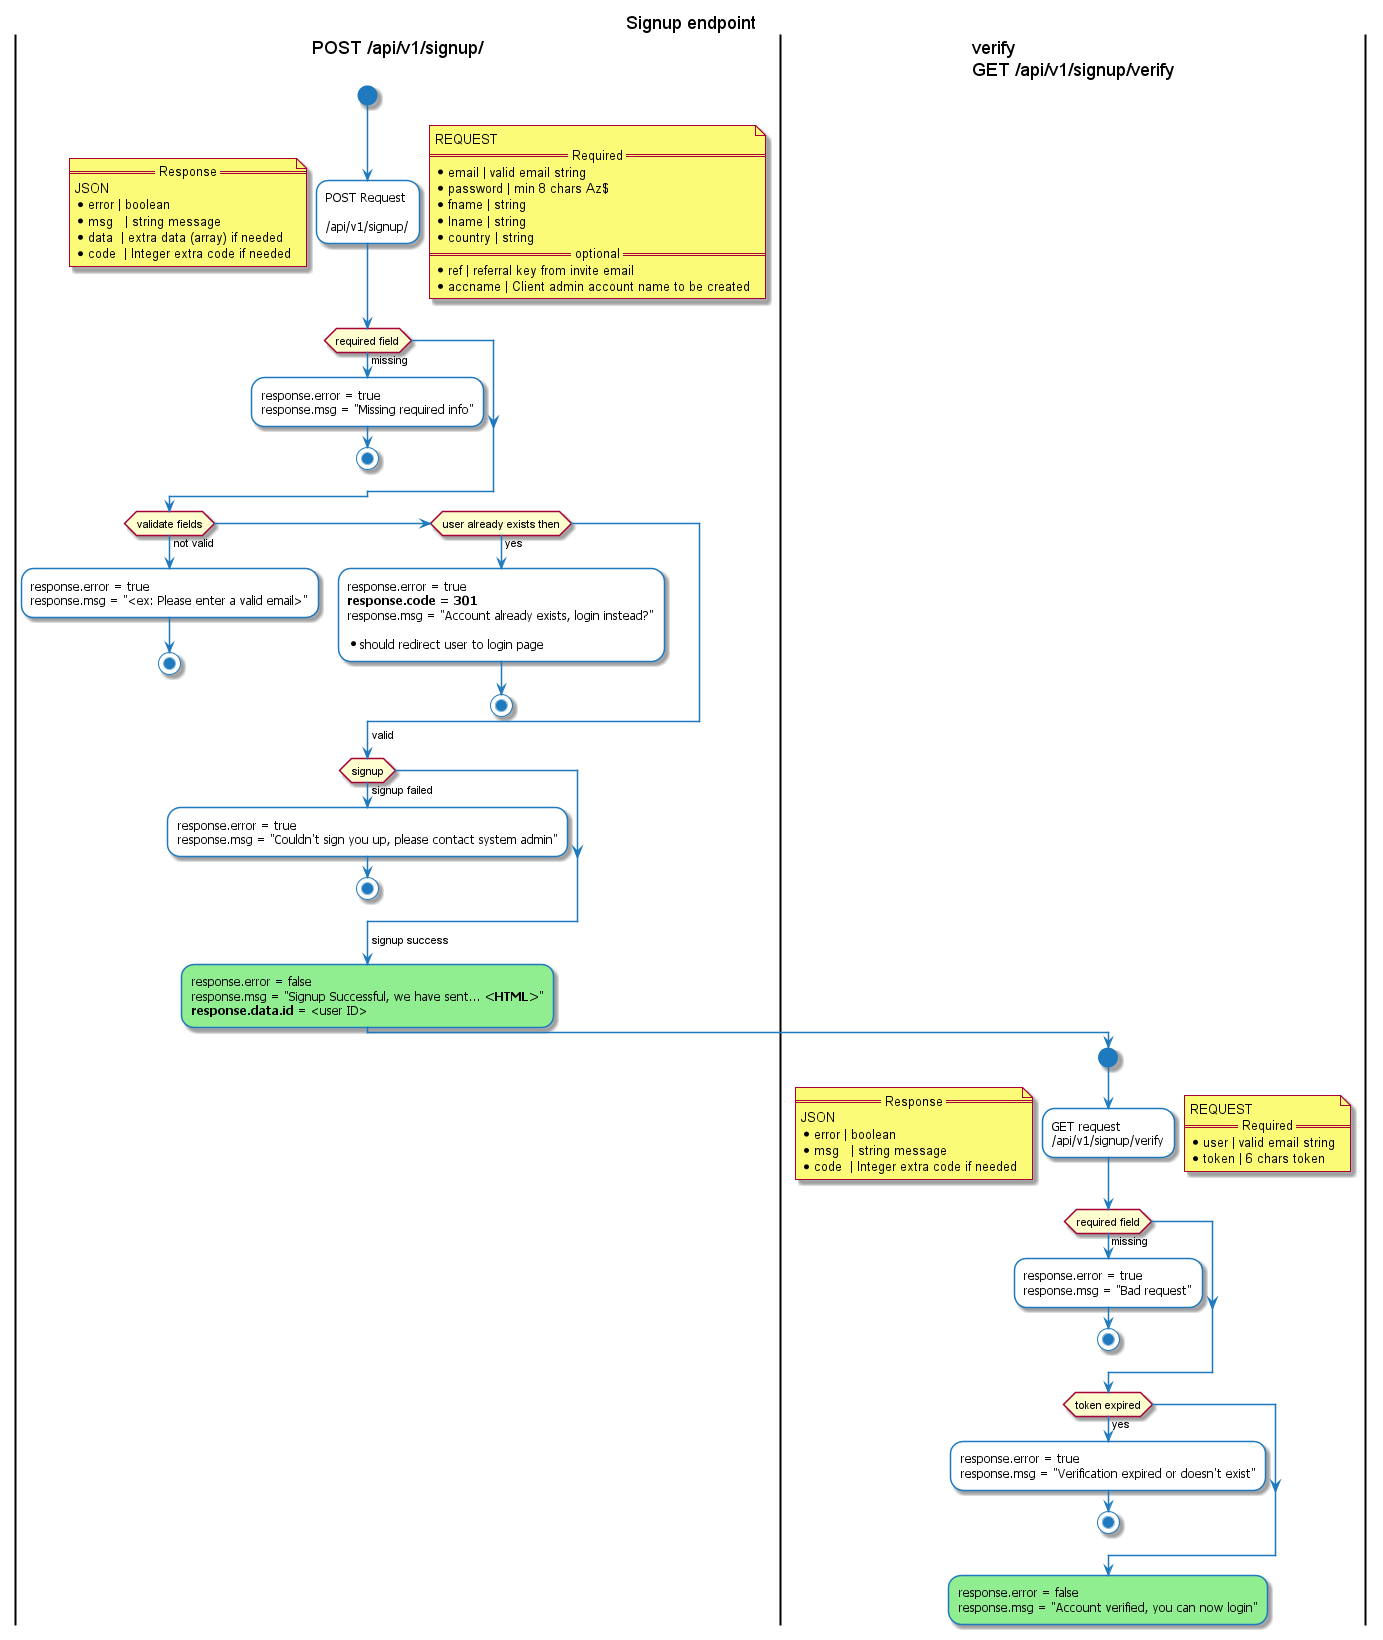

The diagram above was rendered by PlantUML. Its source (embedded in the PNG):
@startuml
title Signup endpoint
|POST /api/v1/signup/|

skinparam backgroundColor white

skinparam activity {
  StartColor #1e79be
  ArrowColor #1e79be
  EndColor #1e79be
  BackgroundColor white
  SequenceTitleFontColor white
  BorderColor #1e79be
  FontName Tahoma
}
'|main|
start

:POST Request

/api/v1/signup/;

note right
     REQUEST
     == Required ==
     * email | valid email string
     * password | min 8 chars Az$
     * fname | string
     * lname | string
     * country | string
     == optional ==
     * ref | referral key from invite email
     * accname | Client admin account name to be created
end note

note left
     == Response ==
     JSON
     * error | boolean
     * msg   | string message
     * data  | extra data (array) if needed
     * code  | Integer extra code if needed
end note

if(required field) then
    -> missing;
    :response.error = true
    response.msg = "Missing required info";
    stop
endif



if(validate fields) then

    -> not valid;
        :response.error = true
        response.msg = "<ex: Please enter a valid email>";
        stop;
'endif
else if(user already exists then) then (yes)
    :response.error = true
    **response.code = 301**
    response.msg = "Account already exists, login instead?"

    *should redirect user to login page;
    stop
endif
-> valid;

if(signup) then
    -> signup failed;
    :response.error = true
    response.msg = "Couldn't sign you up, please contact system admin";
    stop
endif

-> signup success;
 #lightgreen:response.error = false
 response.msg = "Signup Successful, we have sent... **<HTML>**"
 **response.data.id** = <user ID>;
|verify\nGET /api/v1/signup/verify|

start
:GET request
/api/v1/signup/verify;
note right
     REQUEST
     == Required ==
     * user | valid email string
     * token | 6 chars token
end note

note left
     == Response ==
     JSON
     * error | boolean
     * msg   | string message
     * code  | Integer extra code if needed
end note

if(required field) then
    -> missing;
    :response.error = true
    response.msg = "Bad request";
    stop
endif

if(token expired) then (yes)
    :response.error = true
    response.msg = "Verification expired or doesn't exist";

    stop
endif
#lightgreen:response.error = false
response.msg = "Account verified, you can now login";


@enduml